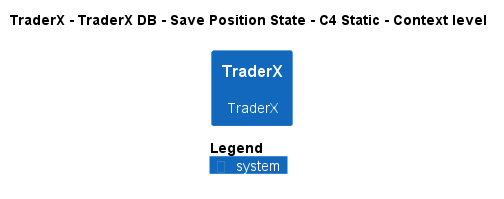

The diagram above was rendered by PlantUML. Its source (embedded in the PNG):
@startuml
!pragma layout smetana
!include ..\..\..\..\..\..\.c4s\C4_Context.puml

AddElementTag("state:new", $bgColor=green, $fontColor=#ffffff, $borderColor=green, $shadowing="False")
AddElementTag("state:changed", $bgColor=orange, $fontColor=#ffffff, $borderColor=orange, $shadowing="False")
AddElementTag("state:removed", $bgColor=red, $fontColor=#ffffff, $borderColor=red, $shadowing="False")

AddRelTag("state:new", $textColor=green, $lineColor=green)
AddRelTag("state:changed", $textColor=orange, $lineColor=orange)
AddRelTag("state:removed", $textColor=red, $lineColor=red)

SHOW_PERSON_PORTRAIT()
LAYOUT_TOP_DOWN()

skinparam linetype polyline

title TraderX - TraderX DB - Save Position State - C4 Static - Context level

System(TraderX.SoftwareSystems.TraderX, "TraderX", "TraderX")



SHOW_LEGEND()
@enduml